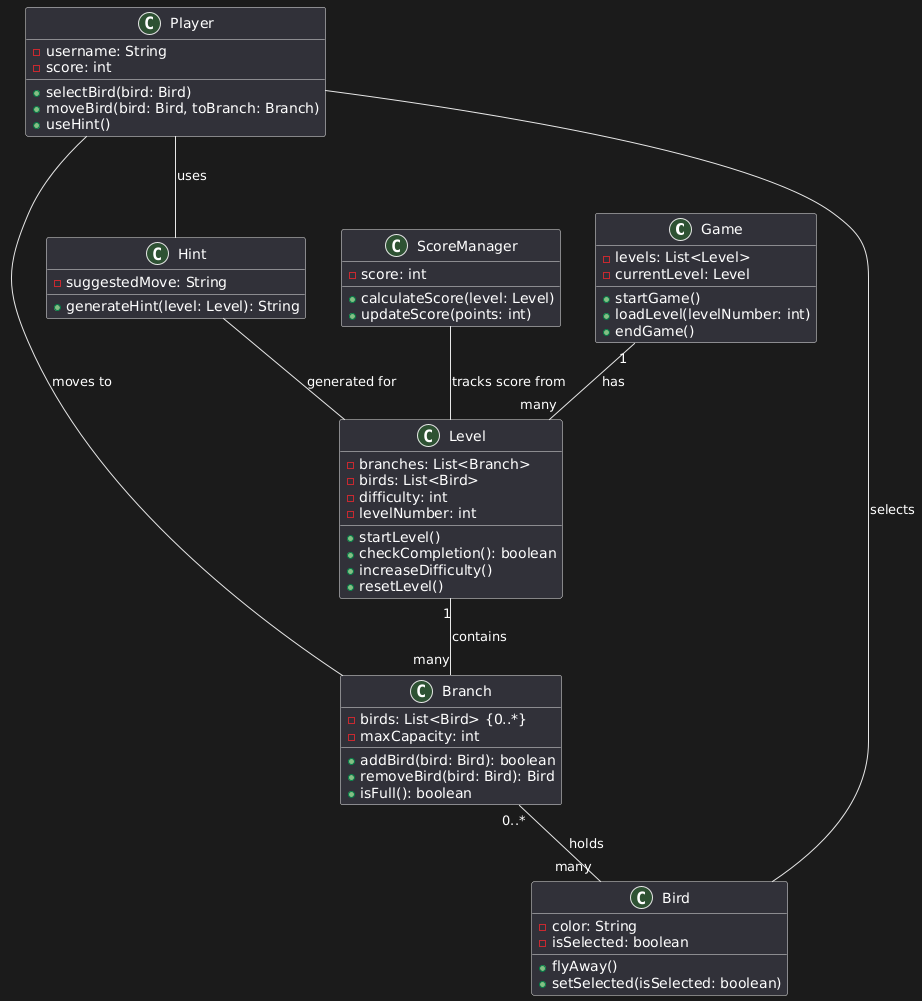

The diagram above was rendered by PlantUML. Its source (embedded in the PNG):
@startuml
class Game {
  - levels: List<Level>
  - currentLevel: Level
  + startGame()
  + loadLevel(levelNumber: int)
  + endGame()
}

class Player {
  - username: String
  - score: int
  + selectBird(bird: Bird)
  + moveBird(bird: Bird, toBranch: Branch)
  + useHint()
}

class Level {
  - branches: List<Branch>
  - birds: List<Bird>
  - difficulty: int
  - levelNumber: int
  + startLevel()
  + checkCompletion(): boolean
  + increaseDifficulty()
  + resetLevel()
}

class Branch {
  - birds: List<Bird> {0..*}
  - maxCapacity: int
  + addBird(bird: Bird): boolean
  + removeBird(bird: Bird): Bird
  + isFull(): boolean
}

class Bird {
  - color: String
  - isSelected: boolean
  + flyAway()
  + setSelected(isSelected: boolean)
}

class Hint {
  - suggestedMove: String
  + generateHint(level: Level): String
}

class ScoreManager {
  - score: int
  + calculateScore(level: Level)
  + updateScore(points: int)
}

' Associations with role names
Game "1" -- "many" Level : "has"
Level "1" -- "many" Branch : "contains"
Branch "0..*" -- "many" Bird : "holds"
Player -- Bird : "selects"
Player -- Branch : "moves to"
Player -- Hint : "uses"
Hint -- Level : "generated for"
ScoreManager -- Level : "tracks score from"
@enduml